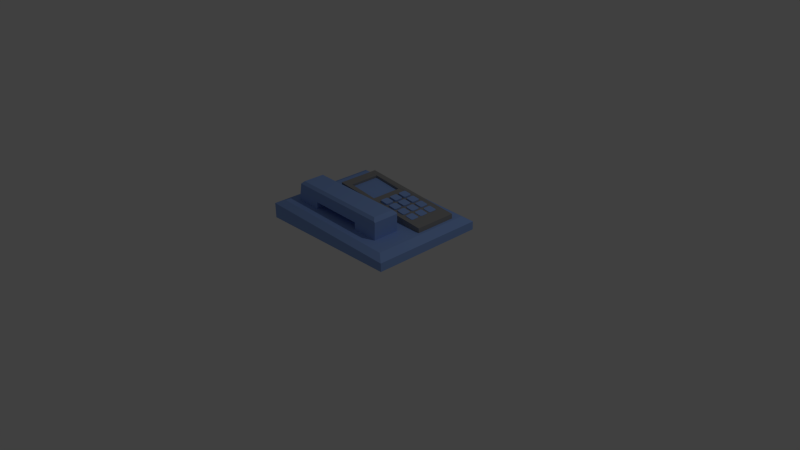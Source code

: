 # Source: phone1.blend  (saved by Blender 2.70.0; exported with 4.5.12 LTS)
import bpy
from mathutils import Matrix  # noqa: F401  (used for matrix-valued properties, if any)

bpy.ops.wm.read_factory_settings(use_empty=True)
scene = bpy.context.scene
scene.name = 'Scene'

# ---- collections
col_collection_1 = bpy.data.collections.new('Collection 1'); scene.collection.children.link(col_collection_1)

# ---- materials (node trees are filled in below, after node groups)
mat_material_005 = bpy.data.materials.new('Material.005')
mat_material_005.alpha_threshold = 0.0
mat_material_005.roughness = 0.5
mat_material_005.line_color = (0.0, 0.0, 0.0, 1.0)
mat_material_002 = bpy.data.materials.new('Material.002')
mat_material_002.alpha_threshold = 0.0
mat_material_002.roughness = 0.5
mat_material_002.line_color = (0.0, 0.0, 0.0, 1.0)

# ---- material node trees
mat_material_005.use_nodes = True; mat_material_005.node_tree.nodes.clear()
_N = mat_material_005.node_tree.nodes; _L = mat_material_005.node_tree.links
n0 = _N.new('ShaderNodeOutputMaterial'); n0.name = 'Material Output'; n0.location = (300, 300)
n1 = _N.new('ShaderNodeBsdfDiffuse'); n1.name = 'Diffuse BSDF'; n1.location = (10, 300)
n1.inputs[0].default_value = (0.2567, 0.407, 0.8, 1.0)
_L.new(n1.outputs[0], n0.inputs[0])
n0.is_active_output = True
mat_material_002.use_nodes = True; mat_material_002.node_tree.nodes.clear()
_N = mat_material_002.node_tree.nodes; _L = mat_material_002.node_tree.links
n0 = _N.new('ShaderNodeOutputMaterial'); n0.name = 'Material Output'; n0.location = (300, 300)
n1 = _N.new('ShaderNodeBsdfDiffuse'); n1.name = 'Diffuse BSDF'; n1.location = (10, 300)
n1.inputs[0].default_value = (0.281, 0.281, 0.281, 1.0)
_L.new(n1.outputs[0], n0.inputs[0])
n0.is_active_output = True

# ---- world
world_world = bpy.data.worlds.new('World'); scene.world = world_world
world_world.color = (0.05088, 0.05088, 0.05088)
world_world.use_sun_shadow = False
world_world.sun_shadow_jitter_overblur = 0.0
world_world.cycles.sampling_method = 'MANUAL'
world_world.cycles.sample_map_resolution = 256

# ---- cameras
cam_camera = bpy.data.cameras.new('Camera')
cam_camera.clip_end = 100.0
cam_camera.lens = 35.0
cam_camera.sensor_width = 32.0
cam_camera.sensor_height = 18.0
cam_camera.ortho_scale = 7.314
cam_camera.dof.focus_distance = 0.0

# ---- lights
light_lamp = bpy.data.lights.new('Lamp', 'POINT')
light_lamp.transmission_factor = 0.0
light_lamp.cutoff_distance = 30.0
light_lamp.energy = 100.0
light_lamp.shadow_buffer_clip_start = 1.001
light_lamp.shadow_soft_size = 0.1
light_lamp.shadow_maximum_resolution = 0.006
light_lamp.use_absolute_resolution = True
light_lamp.cycles.use_multiple_importance_sampling = False

# ---- meshes
me_cube = bpy.data.meshes.new('Cube')
me_cube.from_pydata([(-0.5622, -0.02585, 2.165), (-0.5622, 0.716, 2.165), (-0.5677, 0.716, 0.2814), (-0.5677, -0.02585, 0.2814), (0.848, -0.02585, 1.289), (0.8535, -0.02585, 0.2814), (-0.4437, 0.07133, 2.073), (-0.4437, 0.6172, 2.073), (-0.02753, 0.6172, 1.748), (0.848, 0.716, 1.289), (-0.02753, 0.07133, 1.748), (0.8535, 0.716, 0.2814), (-0.4484, 0.07133, 1.889), (-0.4484, 0.6172, 1.889), (-0.03219, 0.6172, 1.564), (-0.03219, 0.07133, 1.564), (-0.4257, -0.2316, 1.783), (-0.4257, -0.6946, 1.783), (0.2858, -0.2316, 1.626), (0.2858, -0.6946, 1.626), (0.6416, -0.2316, 1.548), (0.6416, -0.6946, 1.548), (-0.7857, -0.6946, 1.268), (-0.7857, -0.2316, 1.268), (0.2816, -0.2316, 1.034), (0.2816, -0.6946, 1.034), (0.6374, -0.2316, 0.9563), (0.6374, -0.6946, 0.9563), (0.6468, -0.2316, 2.283), (0.6468, -0.6946, 2.283), (-0.7357, -0.6946, 2.652), (-0.7029, -0.6509, 2.832), (-0.7029, -0.2753, 2.832), (-0.7357, -0.2316, 2.652), (0.6355, -0.2316, 2.352), (0.6032, -0.2753, 2.545), (0.6032, -0.6509, 2.545), (0.6355, -0.6946, 2.352), (-0.7747, -0.6946, 1.202), (-0.7747, -0.2316, 1.202), (-0.4304, -0.2316, 1.127), (-0.4304, -0.6946, 1.127), (1.0, 1.0, -0.01815), (1.0, -1.0, -0.01815), (-1.0, -1.0, -0.01815), (-1.0, 1.0, -0.01815), (1.0, 1.0, 0.592), (1.0, -1.0, 0.592), (-1.0, -1.0, 1.096), (-1.0, 1.0, 1.096), (0.8876, 0.885, 0.933), (0.8876, -0.885, 0.933), (-0.8824, -0.885, 1.379), (-0.8824, 0.885, 1.379), (0.1074, 0.067, 1.622), (0.094, 0.08461, 1.633), (0.094, 0.2011, 1.633), (0.1074, 0.2187, 1.622), (0.1961, 0.2187, 1.553), (0.2095, 0.2011, 1.543), (0.2095, 0.08461, 1.543), (0.1961, 0.067, 1.553), (0.0995, 0.08461, 1.85), (0.1129, 0.067, 1.839), (0.1129, 0.2187, 1.839), (0.0995, 0.2011, 1.85), (0.215, 0.2011, 1.76), (0.2016, 0.2187, 1.77), (0.2016, 0.067, 1.77), (0.215, 0.08461, 1.76), (0.1074, 0.2621, 1.622), (0.094, 0.2797, 1.633), (0.094, 0.3962, 1.633), (0.1074, 0.4138, 1.622), (0.1961, 0.4138, 1.553), (0.2095, 0.3962, 1.543), (0.2095, 0.2797, 1.543), (0.1961, 0.2621, 1.553), (0.0995, 0.2797, 1.85), (0.1129, 0.2621, 1.839), (0.1129, 0.4138, 1.839), (0.0995, 0.3962, 1.85), (0.215, 0.3962, 1.76), (0.2016, 0.4138, 1.77), (0.2016, 0.2621, 1.77), (0.215, 0.2797, 1.76), (0.1074, 0.4572, 1.622), (0.094, 0.4748, 1.633), (0.094, 0.5912, 1.633), (0.1074, 0.6088, 1.622), (0.1961, 0.6088, 1.553), (0.2095, 0.5912, 1.543), (0.2095, 0.4748, 1.543), (0.1961, 0.4572, 1.553), (0.0995, 0.4748, 1.85), (0.1129, 0.4572, 1.839), (0.1129, 0.6088, 1.839), (0.0995, 0.5912, 1.85), (0.215, 0.5912, 1.76), (0.2016, 0.6088, 1.77), (0.2016, 0.4572, 1.77), (0.215, 0.4748, 1.76), (0.2559, 0.067, 1.506), (0.2425, 0.08461, 1.517), (0.2425, 0.2011, 1.517), (0.2559, 0.2187, 1.506), (0.3446, 0.2187, 1.437), (0.358, 0.2011, 1.427), (0.358, 0.08461, 1.427), (0.3446, 0.067, 1.437), (0.248, 0.08461, 1.734), (0.2614, 0.067, 1.724), (0.2614, 0.2187, 1.724), (0.248, 0.2011, 1.734), (0.3635, 0.2011, 1.644), (0.3501, 0.2187, 1.655), (0.3501, 0.067, 1.655), (0.3635, 0.08461, 1.644), (0.2559, 0.2621, 1.506), (0.2425, 0.2797, 1.517), (0.2425, 0.3962, 1.517), (0.2559, 0.4138, 1.506), (0.3446, 0.4138, 1.437), (0.358, 0.3962, 1.427), (0.358, 0.2797, 1.427), (0.3446, 0.2621, 1.437), (0.248, 0.2797, 1.734), (0.2614, 0.2621, 1.724), (0.2614, 0.4138, 1.724), (0.248, 0.3962, 1.734), (0.3635, 0.3962, 1.644), (0.3501, 0.4138, 1.655), (0.3501, 0.2621, 1.655), (0.3635, 0.2797, 1.644), (0.2559, 0.4572, 1.506), (0.2425, 0.4748, 1.517), (0.2425, 0.5912, 1.517), (0.2559, 0.6088, 1.506), (0.3446, 0.6088, 1.437), (0.358, 0.5912, 1.427), (0.358, 0.4748, 1.427), (0.3446, 0.4572, 1.437), (0.248, 0.4748, 1.734), (0.2614, 0.4572, 1.724), (0.2614, 0.6088, 1.724), (0.248, 0.5912, 1.734), (0.3635, 0.5912, 1.644), (0.3501, 0.6088, 1.655), (0.3501, 0.4572, 1.655), (0.3635, 0.4748, 1.644), (0.4045, 0.067, 1.391), (0.3911, 0.08461, 1.401), (0.3911, 0.2011, 1.401), (0.4045, 0.2187, 1.391), (0.4932, 0.2187, 1.321), (0.5066, 0.2011, 1.311), (0.5066, 0.08461, 1.311), (0.4932, 0.067, 1.321), (0.3966, 0.08461, 1.618), (0.41, 0.067, 1.608), (0.41, 0.2187, 1.608), (0.3966, 0.2011, 1.618), (0.5121, 0.2011, 1.528), (0.4987, 0.2187, 1.539), (0.4987, 0.067, 1.539), (0.5121, 0.08461, 1.528), (0.4045, 0.2621, 1.391), (0.3911, 0.2797, 1.401), (0.3911, 0.3962, 1.401), (0.4045, 0.4138, 1.391), (0.4932, 0.4138, 1.321), (0.5066, 0.3962, 1.311), (0.5066, 0.2797, 1.311), (0.4932, 0.2621, 1.321), (0.3966, 0.2797, 1.618), (0.41, 0.2621, 1.608), (0.41, 0.4138, 1.608), (0.3966, 0.3962, 1.618), (0.5121, 0.3962, 1.528), (0.4987, 0.4138, 1.539), (0.4987, 0.2621, 1.539), (0.5121, 0.2797, 1.528), (0.4045, 0.4572, 1.391), (0.3911, 0.4748, 1.401), (0.3911, 0.5912, 1.401), (0.4045, 0.6088, 1.391), (0.4932, 0.6088, 1.321), (0.5066, 0.5912, 1.311), (0.5066, 0.4748, 1.311), (0.4932, 0.4572, 1.321), (0.3966, 0.4748, 1.618), (0.41, 0.4572, 1.608), (0.41, 0.6088, 1.608), (0.3966, 0.5912, 1.618), (0.5121, 0.5912, 1.528), (0.4987, 0.6088, 1.539), (0.4987, 0.4572, 1.539), (0.5121, 0.4748, 1.528), (0.553, 0.067, 1.275), (0.5396, 0.08461, 1.285), (0.5396, 0.2011, 1.285), (0.553, 0.2187, 1.275), (0.6417, 0.2187, 1.206), (0.6551, 0.2011, 1.195), (0.6551, 0.08461, 1.195), (0.6417, 0.067, 1.206), (0.5451, 0.08461, 1.502), (0.5585, 0.067, 1.492), (0.5585, 0.2187, 1.492), (0.5451, 0.2011, 1.502), (0.6606, 0.2011, 1.412), (0.6472, 0.2187, 1.423), (0.6472, 0.067, 1.423), (0.6606, 0.08461, 1.412), (0.553, 0.2621, 1.275), (0.5396, 0.2797, 1.285), (0.5396, 0.3962, 1.285), (0.553, 0.4138, 1.275), (0.6417, 0.4138, 1.206), (0.6551, 0.3962, 1.195), (0.6551, 0.2797, 1.195), (0.6417, 0.2621, 1.206), (0.5451, 0.2797, 1.502), (0.5585, 0.2621, 1.492), (0.5585, 0.4138, 1.492), (0.5451, 0.3962, 1.502), (0.6606, 0.3962, 1.412), (0.6472, 0.4138, 1.423), (0.6472, 0.2621, 1.423), (0.6606, 0.2797, 1.412), (0.553, 0.4572, 1.275), (0.5396, 0.4748, 1.285), (0.5396, 0.5912, 1.285), (0.553, 0.6088, 1.275), (0.6417, 0.6088, 1.206), (0.6551, 0.5912, 1.195), (0.6551, 0.4748, 1.195), (0.6417, 0.4572, 1.206), (0.5451, 0.4748, 1.502), (0.5585, 0.4572, 1.492), (0.5585, 0.6088, 1.492), (0.5451, 0.5912, 1.502), (0.6606, 0.5912, 1.412), (0.6472, 0.6088, 1.423), (0.6472, 0.4572, 1.423), (0.6606, 0.4748, 1.412)], [], [(0, 1, 2, 3), (4, 0, 3, 5), (0, 6, 7, 8, 9, 1), (0, 4, 9, 8, 10, 6), (1, 9, 11, 2), (9, 4, 5, 11), (7, 6, 12, 13), (8, 7, 13, 14), (12, 15, 14, 13), (6, 10, 15, 12), (10, 8, 14, 15), (38, 41, 17, 22), (19, 17, 16, 18), (21, 19, 25, 27), (19, 21, 29, 37, 30, 22, 17), (34, 35, 36, 37, 29, 28), (20, 21, 27, 26), (23, 16, 40, 39), (18, 20, 26, 24), (28, 29, 21, 20), (33, 23, 22, 30), (31, 36, 35, 32), (33, 34, 28, 20, 18, 16, 23), (30, 37, 36, 31), (32, 35, 34, 33), (32, 33, 30, 31), (19, 18, 24, 25), (17, 41, 40, 16), (42, 43, 44, 45), (49, 48, 52, 53), (42, 46, 47, 43), (43, 47, 48, 44), (44, 48, 49, 45), (46, 42, 45, 49), (50, 53, 52, 51), (48, 47, 51, 52), (46, 49, 53, 50), (47, 46, 50, 51), (68, 63, 54, 61), (66, 69, 60, 59), (68, 69, 66, 67, 64, 65, 62, 63), (64, 67, 58, 57), (54, 63, 62, 55), (64, 57, 56, 65), (66, 59, 58, 67), (68, 61, 60, 69), (62, 65, 56, 55), (84, 79, 70, 77), (82, 85, 76, 75), (84, 85, 82, 83, 80, 81, 78, 79), (80, 83, 74, 73), (70, 79, 78, 71), (80, 73, 72, 81), (82, 75, 74, 83), (84, 77, 76, 85), (78, 81, 72, 71), (100, 95, 86, 93), (98, 101, 92, 91), (100, 101, 98, 99, 96, 97, 94, 95), (96, 99, 90, 89), (86, 95, 94, 87), (96, 89, 88, 97), (98, 91, 90, 99), (100, 93, 92, 101), (94, 97, 88, 87), (116, 111, 102, 109), (114, 117, 108, 107), (116, 117, 114, 115, 112, 113, 110, 111), (112, 115, 106, 105), (102, 111, 110, 103), (112, 105, 104, 113), (114, 107, 106, 115), (116, 109, 108, 117), (110, 113, 104, 103), (132, 127, 118, 125), (130, 133, 124, 123), (132, 133, 130, 131, 128, 129, 126, 127), (128, 131, 122, 121), (118, 127, 126, 119), (128, 121, 120, 129), (130, 123, 122, 131), (132, 125, 124, 133), (126, 129, 120, 119), (148, 143, 134, 141), (146, 149, 140, 139), (148, 149, 146, 147, 144, 145, 142, 143), (144, 147, 138, 137), (134, 143, 142, 135), (144, 137, 136, 145), (146, 139, 138, 147), (148, 141, 140, 149), (142, 145, 136, 135), (164, 159, 150, 157), (162, 165, 156, 155), (164, 165, 162, 163, 160, 161, 158, 159), (160, 163, 154, 153), (150, 159, 158, 151), (160, 153, 152, 161), (162, 155, 154, 163), (164, 157, 156, 165), (158, 161, 152, 151), (180, 175, 166, 173), (178, 181, 172, 171), (180, 181, 178, 179, 176, 177, 174, 175), (176, 179, 170, 169), (166, 175, 174, 167), (176, 169, 168, 177), (178, 171, 170, 179), (180, 173, 172, 181), (174, 177, 168, 167), (196, 191, 182, 189), (194, 197, 188, 187), (196, 197, 194, 195, 192, 193, 190, 191), (192, 195, 186, 185), (182, 191, 190, 183), (192, 185, 184, 193), (194, 187, 186, 195), (196, 189, 188, 197), (190, 193, 184, 183), (212, 207, 198, 205), (210, 213, 204, 203), (212, 213, 210, 211, 208, 209, 206, 207), (208, 211, 202, 201), (198, 207, 206, 199), (208, 201, 200, 209), (210, 203, 202, 211), (212, 205, 204, 213), (206, 209, 200, 199), (228, 223, 214, 221), (226, 229, 220, 219), (228, 229, 226, 227, 224, 225, 222, 223), (224, 227, 218, 217), (214, 223, 222, 215), (224, 217, 216, 225), (226, 219, 218, 227), (228, 221, 220, 229), (222, 225, 216, 215), (244, 239, 230, 237), (242, 245, 236, 235), (244, 245, 242, 243, 240, 241, 238, 239), (240, 243, 234, 233), (230, 239, 238, 231), (240, 233, 232, 241), (242, 235, 234, 243), (244, 237, 236, 245), (238, 241, 232, 231)])
me_cube.polygons.foreach_set('material_index', [1, 1, 1, 1, 1, 1, 1, 1, 0, 1, 1, 0, 0, 0, 0, 0, 0, 0, 0, 0, 0, 0, 0, 0, 0, 0, 0, 0, 0, 0, 0, 0, 0, 0, 0, 0, 0, 0, 0, 0, 0, 0, 0, 0, 0, 0, 0, 0, 0, 0, 0, 0, 0, 0, 0, 0, 0, 0, 0, 0, 0, 0, 0, 0, 0, 0, 0, 0, 0, 0, 0, 0, 0, 0, 0, 0, 0, 0, 0, 0, 0, 0, 0, 0, 0, 0, 0, 0, 0, 0, 0, 0, 0, 0, 0, 0, 0, 0, 0, 0, 0, 0, 0, 0, 0, 0, 0, 0, 0, 0, 0, 0, 0, 0, 0, 0, 0, 0, 0, 0, 0, 0, 0, 0, 0, 0, 0, 0, 0, 0, 0, 0, 0, 0, 0, 0, 0, 0, 0, 0, 0, 0, 0, 0, 0, 0])
me_cube.materials.append(mat_material_005)
me_cube.materials.append(mat_material_002)
me_cube.use_remesh_preserve_volume = False
me_cube.use_remesh_preserve_attributes = False
me_cube.use_mirror_vertex_groups = False
me_cube.update()

# ---- objects
ob_cube = bpy.data.objects.new('Cube', me_cube)
ob_lamp = bpy.data.objects.new('Lamp', light_lamp)
ob_camera = bpy.data.objects.new('Camera', cam_camera)

# ---- transforms, parenting, visibility, modifiers, constraints
ob_cube.location = (0.0, 0.0, 0.4466)
ob_cube.scale = (1.0, 0.7689, 0.1803)
ob_cube.lock_rotations_4d = False
ob_cube.empty_display_type = 'ARROWS'
ob_cube.lineart.crease_threshold = 0.0
ob_lamp.location = (4.076, 1.005, 5.904)
ob_lamp.rotation_euler = (0.6503, 0.05522, 1.866)
ob_lamp.lock_rotations_4d = False
ob_lamp.empty_display_type = 'ARROWS'
ob_lamp.color = (0.0, 0.0, 0.0, 0.0)
ob_lamp.lineart.crease_threshold = 0.0
ob_camera.location = (7.481, -6.508, 5.344)
ob_camera.rotation_euler = (1.109, 0.01082, 0.8149)
ob_camera.lock_rotations_4d = False
ob_camera.empty_display_type = 'ARROWS'
ob_camera.color = (0.0, 0.0, 0.0, 0.0)
ob_camera.display_type = 'WIRE'
ob_camera.lineart.crease_threshold = 0.0

# ---- collection membership
col_collection_1.objects.link(ob_cube)
col_collection_1.objects.link(ob_lamp)
col_collection_1.objects.link(ob_camera)

# ---- scene / render settings (as saved in the file)
scene.camera = ob_camera
scene.frame_start = 1; scene.frame_end = 250; scene.frame_set(1)
scene.render.engine = 'CYCLES'
scene.render.resolution_percentage = 50
scene.render.dither_intensity = 0.0
scene.cycles.use_denoising = False
scene.cycles.samples = 10
scene.cycles.sampling_pattern = 'TABULATED_SOBOL'
scene.cycles.light_sampling_threshold = 0.0
scene.cycles.use_adaptive_sampling = False
scene.cycles.use_light_tree = False
scene.cycles.blur_glossy = 0.0
scene.cycles.volume_bounces = 1
scene.cycles.pixel_filter_type = 'GAUSSIAN'
scene.cycles.sample_clamp_indirect = 0.0
scene.view_settings.view_transform = 'Standard'
bpy.context.view_layer.update()
